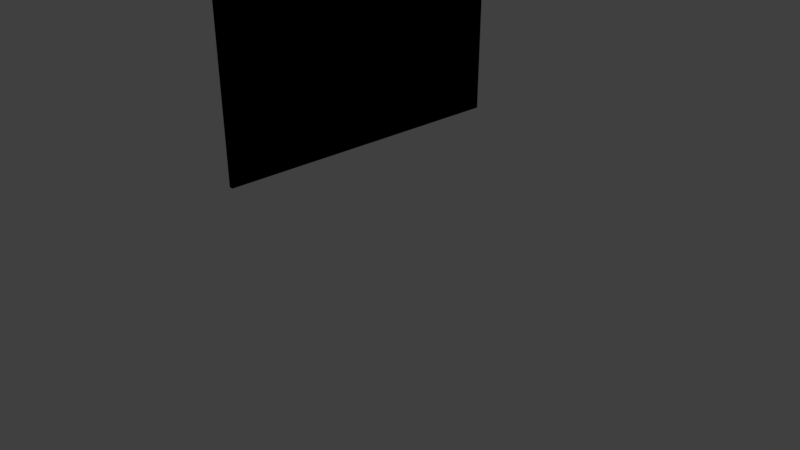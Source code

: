 # Source: TV.blend  (saved by Blender 2.79.0; exported with 4.5.12 LTS)
import bpy
from mathutils import Matrix  # noqa: F401  (used for matrix-valued properties, if any)

bpy.ops.wm.read_factory_settings(use_empty=True)
scene = bpy.context.scene
scene.name = 'Scene'

# ---- collections
col_collection_1 = bpy.data.collections.new('Collection 1'); scene.collection.children.link(col_collection_1)

# ---- materials (node trees are filled in below, after node groups)
mat_notscreen = bpy.data.materials.new('NotScreen')
mat_notscreen.alpha_threshold = 0.0
mat_notscreen.use_transparent_shadow = False
mat_notscreen.diffuse_color = (0.0, 0.0, 0.0, 1.0)
mat_notscreen.roughness = 0.5
mat_notscreen.line_color = (0.0, 0.0, 0.0, 1.0)
mat_screen = bpy.data.materials.new('Screen')
mat_screen.alpha_threshold = 0.0
mat_screen.use_transparent_shadow = False
mat_screen.diffuse_color = (0.4228, 0.4228, 0.4228, 1.0)
mat_screen.roughness = 0.5

# ---- material node trees
mat_notscreen.use_nodes = True; mat_notscreen.node_tree.nodes.clear()
_N = mat_notscreen.node_tree.nodes; _L = mat_notscreen.node_tree.links
n0 = _N.new('NodeUndefined'); n0.name = 'Output'; n0.location = (300, 300)
n0.inputs[1].default_value = 1.0
n1 = _N.new('NodeUndefined'); n1.name = 'Material'; n1.location = (10, 300)
n1.inputs[0].default_value = (0.0, 0.0, 0.0, 1.0)
n1.inputs[1].default_value = (1.0, 1.0, 1.0, 1.0)
n1.inputs[2].default_value = 0.8
n1.inputs[3].default_value = (0.0, 0.0, 0.0)
_L.new(n1.outputs[0], n0.inputs[0])
mat_screen.use_nodes = True; mat_screen.node_tree.nodes.clear()
_N = mat_screen.node_tree.nodes; _L = mat_screen.node_tree.links
n0 = _N.new('NodeUndefined'); n0.name = 'Output'; n0.location = (300, 300)
n0.inputs[1].default_value = 1.0
n1 = _N.new('NodeUndefined'); n1.name = 'Material'; n1.location = (10, 300)
n1.inputs[0].default_value = (0.4228, 0.4228, 0.4228, 1.0)
n1.inputs[1].default_value = (1.0, 1.0, 1.0, 1.0)
n1.inputs[2].default_value = 0.8
n1.inputs[3].default_value = (0.0, 0.0, 0.0)
_L.new(n1.outputs[0], n0.inputs[0])

# ---- world
world_world = bpy.data.worlds.new('World'); scene.world = world_world
world_world.color = (0.05088, 0.05088, 0.05088)
world_world.use_sun_shadow = False
world_world.sun_shadow_jitter_overblur = 0.0
world_world.cycles.sampling_method = 'MANUAL'

# ---- cameras
cam_camera = bpy.data.cameras.new('Camera')
cam_camera.clip_end = 100.0
cam_camera.lens = 35.0
cam_camera.sensor_width = 32.0
cam_camera.sensor_height = 18.0
cam_camera.ortho_scale = 7.314
cam_camera.dof.focus_distance = 0.0
cam_camera.dof.aperture_fstop = 128.0

# ---- lights
light_lamp = bpy.data.lights.new('Lamp', 'POINT')
light_lamp.transmission_factor = 0.0
light_lamp.cutoff_distance = 30.0
light_lamp.energy = 100.0
light_lamp.shadow_buffer_clip_start = 1.001
light_lamp.shadow_soft_size = 0.1
light_lamp.shadow_maximum_resolution = 0.006
light_lamp.use_absolute_resolution = True

# ---- meshes
me_cube = bpy.data.meshes.new('Cube')
me_cube.from_pydata([(1.0, 1.0, -1.0), (1.0, -1.0, -1.0), (-1.0, -1.0, -1.0), (-1.0, 1.0, -1.0), (1.0, 1.0, 1.0), (1.0, -1.0, 1.0), (-1.0, -1.0, 1.0), (-1.0, 1.0, 1.0), (1.0, 1.429e-07, -1.0), (1.788e-07, 1.0, -1.0), (1.0, 1.0, 0.0), (0.0, -1.0, -1.0), (1.0, -1.0, 0.0), (-1.0, 2.98e-07, -1.0), (-1.0, -1.0, 0.0), (-1.0, 1.0, 0.0), (1.0, -7.602e-07, 1.0), (2.384e-07, 1.0, 1.0), (-5.364e-07, -1.0, 1.0), (-1.0, 1.788e-07, 1.0), (2.384e-07, 1.0, 0.0), (-1.0, 2.384e-07, 0.0), (-2.98e-07, -1.0, 0.0), (0.1483, -3.087e-07, 0.0), (-1.49e-07, -1.788e-07, 1.0), (5.96e-08, 1.192e-07, -1.0), (-0.5, 1.0, -1.0), (1.0, 1.0, 0.5), (-0.5, -1.0, -1.0), (1.0, -1.0, 0.5), (-1.0, 0.5, -1.0), (-1.0, -1.0, 0.5), (-1.0, 1.0, 0.5), (1.0, -0.947, 1.0), (-0.5, 1.0, 1.0), (-0.5, -1.0, 1.0), (-1.0, 0.5, 1.0), (1.0, 0.947, -1.0), (0.5, 1.0, -1.0), (1.0, 1.0, -0.5), (0.5, -1.0, -1.0), (1.0, -1.0, -0.5), (-1.0, -0.5, -1.0), (-1.0, -1.0, -0.5), (-1.0, 1.0, -0.5), (1.0, 0.9361, 1.0), (0.5, 1.0, 1.0), (0.5, -1.0, 1.0), (-1.0, -0.5, 1.0), (-0.5, 1.0, 0.0), (0.5, 1.0, 0.0), (2.384e-07, 1.0, 0.5), (2.086e-07, 1.0, -0.5), (-1.0, 0.5, 0.0), (-1.0, -0.5, 0.0), (-1.0, 2.682e-07, -0.5), (-1.0, 2.086e-07, 0.5), (-0.5, -1.0, 0.0), (0.5, -1.0, 0.0), (-1.49e-07, -1.0, -0.5), (-4.172e-07, -1.0, 0.5), (0.1483, -0.947, 0.0), (0.1483, 0.947, 0.0), (0.1483, -8.29e-08, -0.9387), (0.1483, -5.345e-07, 0.9387), (-3.427e-07, -0.5, 1.0), (4.47e-08, 0.5, 1.0), (0.5, -3.576e-07, 1.0), (-0.5, 0.0, 1.0), (-0.5, 2.086e-07, -1.0), (0.5, 2.98e-08, -1.0), (1.192e-07, 0.5, -1.0), (0.5, 0.5, -1.0), (-0.5, 0.5, -1.0), (-0.5, 0.5, 1.0), (0.5, 0.5, 1.0), (0.5, -0.5, 1.0), (0.1483, 0.947, 0.9387), (0.1483, 0.947, -0.9387), (0.1483, -0.947, -0.9387), (0.5, -1.0, 0.5), (0.5, -1.0, -0.5), (-0.5, -1.0, -0.5), (-1.0, -0.5, 0.5), (-1.0, -0.5, -0.5), (-1.0, 0.5, -0.5), (0.5, 1.0, -0.5), (0.5, 1.0, 0.5), (-0.5, 1.0, 0.5), (-0.5, 1.0, -0.5), (-1.0, 0.5, 0.5), (-0.5, -1.0, 0.5), (0.1483, -0.947, 0.9387), (-0.5, -0.5, 1.0), (-1.0, -0.25, -1.0), (-1.0, 2.831e-07, -0.75), (-1.0, 0.25, -1.0), (-1.0, -0.25, -0.5), (-1.0, -0.5, -0.75), (-1.0, 0.25, -0.5), (-1.0, 0.5, -0.75), (-1.0, 0.25, -0.75), (-1.0, -0.25, -0.75)], [(45, 47), (13, 95)], [(93, 48, 6, 35), (91, 35, 6, 31), (90, 36, 7, 32), (89, 26, 3, 44), (88, 49, 15, 32), (87, 50, 20, 51), (86, 38, 9, 52), (85, 53, 15, 44), (84, 54, 21, 55, 97), (83, 48, 19, 56), (82, 57, 14, 43), (81, 58, 22, 59), (18, 60, 80, 47), (41, 1, 79, 61, 12), (78, 62, 23, 63), (76, 65, 18, 47), (75, 66, 24, 67), (74, 36, 19, 68), (73, 69, 13, 96, 30), (72, 70, 25, 71), (38, 72, 71, 9), (0, 37, 72, 38), (37, 8, 70, 72), (26, 73, 30, 3), (9, 71, 73, 26), (71, 25, 69, 73), (66, 74, 68, 24), (17, 34, 74, 66), (34, 7, 36, 74), (45, 75, 67, 16), (4, 46, 75, 45), (46, 17, 66, 75), (33, 76, 47, 5), (16, 67, 76, 33), (67, 24, 65, 76), (62, 77, 64, 23), (63, 23, 61, 79), (58, 80, 60, 22), (12, 29, 80, 58), (80, 29, 5, 47), (40, 81, 59, 11), (1, 41, 81, 40), (41, 12, 58, 81), (28, 82, 43, 2), (11, 59, 82, 28), (59, 22, 57, 82), (54, 83, 56, 21), (14, 31, 83, 54), (31, 6, 48, 83), (102, 97, 55, 95), (2, 43, 84, 98, 42), (43, 14, 54, 84), (30, 100, 85, 44, 3), (101, 99, 85, 100), (55, 21, 53, 85, 99), (50, 86, 52, 20), (10, 39, 86, 50), (39, 0, 38, 86), (46, 87, 51, 17), (4, 27, 87, 46), (27, 10, 50, 87), (34, 88, 32, 7), (17, 51, 88, 34), (51, 20, 49, 88), (49, 89, 44, 15), (20, 52, 89, 49), (52, 9, 26, 89), (53, 90, 32, 15), (21, 56, 90, 53), (56, 19, 36, 90), (57, 91, 31, 14), (22, 60, 91, 57), (60, 18, 35, 91), (23, 64, 92, 61), (64, 77, 4, 5, 92), (65, 93, 35, 18), (24, 68, 93, 65), (68, 19, 48, 93), (63, 79, 1, 8), (8, 37, 0, 78, 63), (29, 12, 61, 92, 5), (8, 1, 2, 13), (27, 4, 77, 62, 10), (39, 10, 15, 62, 78, 0), (96, 101, 100, 30), (95, 55, 99, 101), (42, 98, 102, 94), (98, 84, 97, 102), (96, 94, 102, 101)])
me_cube.polygons.foreach_set('material_index', [0, 0, 0, 0, 0, 0, 0, 0, 0, 0, 0, 0, 0, 0, 1, 0, 0, 0, 0, 0, 0, 0, 0, 0, 0, 0, 0, 0, 0, 0, 0, 0, 0, 0, 0, 1, 1, 0, 0, 0, 0, 0, 0, 0, 0, 0, 0, 0, 0, 0, 0, 0, 0, 0, 0, 0, 0, 0, 0, 0, 0, 0, 0, 0, 0, 0, 0, 0, 0, 0, 0, 0, 0, 1, 0, 0, 0, 0, 0, 0, 0, 0, 0, 0, 0, 0, 0, 0, 0])
me_cube.materials.append(mat_notscreen)
me_cube.materials.append(mat_screen)
me_cube.use_remesh_preserve_volume = False
me_cube.use_remesh_preserve_attributes = False
me_cube.use_mirror_vertex_groups = False
me_cube.update()

# ---- objects
ob_cube = bpy.data.objects.new('Cube', me_cube)
ob_lamp = bpy.data.objects.new('Lamp', light_lamp)
ob_camera = bpy.data.objects.new('Camera', cam_camera)

# ---- transforms, parenting, visibility, modifiers, constraints
ob_cube.location = (0.0, 0.0, 2.69)
ob_cube.scale = (0.025, 1.944, 1.17)
ob_cube.lock_rotations_4d = False
ob_cube.empty_display_type = 'ARROWS'
ob_cube.lineart.crease_threshold = 0.0
ob_lamp.location = (4.076, 1.005, 5.904)
ob_lamp.rotation_euler = (0.6503, 0.05522, 1.866)
ob_lamp.lock_rotations_4d = False
ob_lamp.empty_display_type = 'ARROWS'
ob_lamp.color = (0.0, 0.0, 0.0, 0.0)
ob_lamp.lineart.crease_threshold = 0.0
ob_camera.location = (7.481, -6.508, 5.344)
ob_camera.rotation_euler = (1.109, 0.0, 0.8149)
ob_camera.lock_rotations_4d = False
ob_camera.empty_display_type = 'ARROWS'
ob_camera.color = (0.0, 0.0, 0.0, 0.0)
ob_camera.display_type = 'WIRE'
ob_camera.lineart.crease_threshold = 0.0

# ---- collection membership
col_collection_1.objects.link(ob_cube)
col_collection_1.objects.link(ob_lamp)
col_collection_1.objects.link(ob_camera)

# ---- scene / render settings (as saved in the file)
scene.camera = ob_camera
scene.frame_start = 1; scene.frame_end = 250; scene.frame_set(1)
scene.render.engine = 'BLENDER_EEVEE_NEXT'
scene.render.resolution_percentage = 50
scene.render.dither_intensity = 0.0
scene.cycles.use_denoising = False
scene.cycles.samples = 128
scene.cycles.sampling_pattern = 'TABULATED_SOBOL'
scene.cycles.use_adaptive_sampling = False
scene.cycles.use_light_tree = False
scene.cycles.blur_glossy = 0.0
scene.cycles.sample_clamp_indirect = 0.0
scene.view_settings.view_transform = 'Standard'
bpy.context.view_layer.update()
